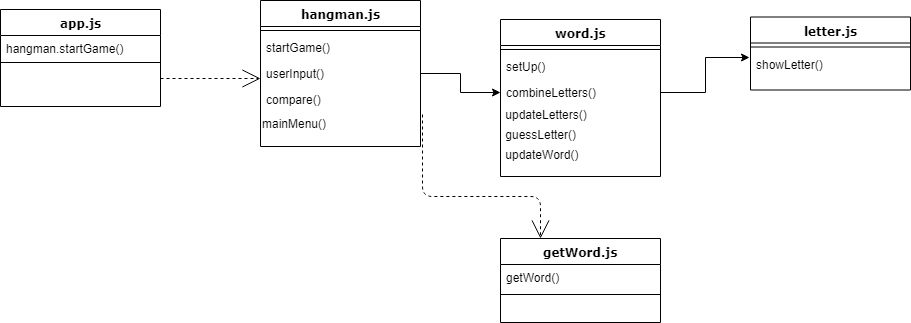

The diagram above was exported from draw.io. Its source (the exported page's mxGraphModel, read from the mxfile embedded in the PNG):
<mxGraphModel dx="1452" dy="683" grid="1" gridSize="10" guides="1" tooltips="1" connect="1" arrows="1" fold="1" page="1" pageScale="1" pageWidth="1100" pageHeight="850" background="#ffffff" math="0" shadow="0">
  <root>
    <mxCell id="0" />
    <mxCell id="1" parent="0" />
    <mxCell id="78961159f06e98e8-17" value="app.js" style="swimlane;html=1;fontStyle=1;align=center;verticalAlign=top;childLayout=stackLayout;horizontal=1;startSize=26;horizontalStack=0;resizeParent=1;resizeLast=0;collapsible=1;marginBottom=0;swimlaneFillColor=#ffffff;rounded=0;shadow=0;comic=0;labelBackgroundColor=none;strokeColor=#000000;strokeWidth=1;fillColor=none;fontFamily=Verdana;fontSize=12;fontColor=#000000;" parent="1" vertex="1">
      <mxGeometry x="90" y="83" width="160" height="97" as="geometry" />
    </mxCell>
    <mxCell id="78961159f06e98e8-21" value="hangman.startGame()" style="text;html=1;strokeColor=none;fillColor=none;align=left;verticalAlign=top;spacingLeft=4;spacingRight=4;whiteSpace=wrap;overflow=hidden;rotatable=0;points=[[0,0.5],[1,0.5]];portConstraint=eastwest;" parent="78961159f06e98e8-17" vertex="1">
      <mxGeometry y="26" width="160" height="26" as="geometry" />
    </mxCell>
    <mxCell id="78961159f06e98e8-19" value="" style="line;html=1;strokeWidth=1;fillColor=none;align=left;verticalAlign=middle;spacingTop=-1;spacingLeft=3;spacingRight=3;rotatable=0;labelPosition=right;points=[];portConstraint=eastwest;" parent="78961159f06e98e8-17" vertex="1">
      <mxGeometry y="52" width="160" height="2" as="geometry" />
    </mxCell>
    <mxCell id="78961159f06e98e8-30" value="hangman.js" style="swimlane;html=1;fontStyle=1;align=center;verticalAlign=top;childLayout=stackLayout;horizontal=1;startSize=26;horizontalStack=0;resizeParent=1;resizeLast=0;collapsible=1;marginBottom=0;swimlaneFillColor=#ffffff;rounded=0;shadow=0;comic=0;labelBackgroundColor=none;strokeColor=#000000;strokeWidth=1;fillColor=none;fontFamily=Verdana;fontSize=12;fontColor=#000000;" parent="1" vertex="1">
      <mxGeometry x="350" y="74" width="160" height="146" as="geometry" />
    </mxCell>
    <mxCell id="78961159f06e98e8-38" value="" style="line;html=1;strokeWidth=1;fillColor=none;align=left;verticalAlign=middle;spacingTop=-1;spacingLeft=3;spacingRight=3;rotatable=0;labelPosition=right;points=[];portConstraint=eastwest;" parent="78961159f06e98e8-30" vertex="1">
      <mxGeometry y="26" width="160" height="8" as="geometry" />
    </mxCell>
    <mxCell id="78961159f06e98e8-39" value="startGame()" style="text;html=1;strokeColor=none;fillColor=none;align=left;verticalAlign=top;spacingLeft=4;spacingRight=4;whiteSpace=wrap;overflow=hidden;rotatable=0;points=[[0,0.5],[1,0.5]];portConstraint=eastwest;" parent="78961159f06e98e8-30" vertex="1">
      <mxGeometry y="34" width="160" height="26" as="geometry" />
    </mxCell>
    <mxCell id="78961159f06e98e8-40" value="userInput()" style="text;html=1;strokeColor=none;fillColor=none;align=left;verticalAlign=top;spacingLeft=4;spacingRight=4;whiteSpace=wrap;overflow=hidden;rotatable=0;points=[[0,0.5],[1,0.5]];portConstraint=eastwest;" parent="78961159f06e98e8-30" vertex="1">
      <mxGeometry y="60" width="160" height="26" as="geometry" />
    </mxCell>
    <mxCell id="78961159f06e98e8-42" value="compare()&lt;br&gt;" style="text;html=1;strokeColor=none;fillColor=none;align=left;verticalAlign=top;spacingLeft=4;spacingRight=4;whiteSpace=wrap;overflow=hidden;rotatable=0;points=[[0,0.5],[1,0.5]];portConstraint=eastwest;" parent="78961159f06e98e8-30" vertex="1">
      <mxGeometry y="86" width="160" height="28" as="geometry" />
    </mxCell>
    <mxCell id="iOb4r-bzmYM6f_KBYgB--1" value="mainMenu()&lt;br&gt;" style="text;html=1;resizable=0;points=[];autosize=1;align=left;verticalAlign=top;spacingTop=-4;" vertex="1" parent="78961159f06e98e8-30">
      <mxGeometry y="114" width="160" height="20" as="geometry" />
    </mxCell>
    <mxCell id="78961159f06e98e8-43" value="word.js&lt;br&gt;" style="swimlane;html=1;fontStyle=1;align=center;verticalAlign=top;childLayout=stackLayout;horizontal=1;startSize=26;horizontalStack=0;resizeParent=1;resizeLast=0;collapsible=1;marginBottom=0;swimlaneFillColor=#ffffff;rounded=0;shadow=0;comic=0;labelBackgroundColor=none;strokeColor=#000000;strokeWidth=1;fillColor=none;fontFamily=Verdana;fontSize=12;fontColor=#000000;" parent="1" vertex="1">
      <mxGeometry x="590" y="93" width="160" height="157" as="geometry" />
    </mxCell>
    <mxCell id="78961159f06e98e8-51" value="" style="line;html=1;strokeWidth=1;fillColor=none;align=left;verticalAlign=middle;spacingTop=-1;spacingLeft=3;spacingRight=3;rotatable=0;labelPosition=right;points=[];portConstraint=eastwest;" parent="78961159f06e98e8-43" vertex="1">
      <mxGeometry y="26" width="160" height="8" as="geometry" />
    </mxCell>
    <mxCell id="78961159f06e98e8-52" value="setUp()" style="text;html=1;strokeColor=none;fillColor=none;align=left;verticalAlign=top;spacingLeft=4;spacingRight=4;whiteSpace=wrap;overflow=hidden;rotatable=0;points=[[0,0.5],[1,0.5]];portConstraint=eastwest;" parent="78961159f06e98e8-43" vertex="1">
      <mxGeometry y="34" width="160" height="26" as="geometry" />
    </mxCell>
    <mxCell id="78961159f06e98e8-53" value="combineLetters()" style="text;html=1;strokeColor=none;fillColor=none;align=left;verticalAlign=top;spacingLeft=4;spacingRight=4;whiteSpace=wrap;overflow=hidden;rotatable=0;points=[[0,0.5],[1,0.5]];portConstraint=eastwest;" parent="78961159f06e98e8-43" vertex="1">
      <mxGeometry y="60" width="160" height="26" as="geometry" />
    </mxCell>
    <mxCell id="iOb4r-bzmYM6f_KBYgB--9" value="&amp;nbsp;updateLetters()&lt;br&gt;" style="text;html=1;resizable=0;points=[];autosize=1;align=left;verticalAlign=top;spacingTop=-4;" vertex="1" parent="78961159f06e98e8-43">
      <mxGeometry y="86" width="160" height="20" as="geometry" />
    </mxCell>
    <mxCell id="iOb4r-bzmYM6f_KBYgB--10" value="&amp;nbsp;guessLetter()" style="text;html=1;resizable=0;points=[];autosize=1;align=left;verticalAlign=top;spacingTop=-4;" vertex="1" parent="78961159f06e98e8-43">
      <mxGeometry y="106" width="160" height="20" as="geometry" />
    </mxCell>
    <mxCell id="iOb4r-bzmYM6f_KBYgB--11" value="&amp;nbsp;updateWord()" style="text;html=1;resizable=0;points=[];autosize=1;align=left;verticalAlign=top;spacingTop=-4;" vertex="1" parent="78961159f06e98e8-43">
      <mxGeometry y="126" width="160" height="20" as="geometry" />
    </mxCell>
    <mxCell id="78961159f06e98e8-56" value="letter.js&lt;br&gt;" style="swimlane;html=1;fontStyle=1;align=center;verticalAlign=top;childLayout=stackLayout;horizontal=1;startSize=26;horizontalStack=0;resizeParent=1;resizeLast=0;collapsible=1;marginBottom=0;swimlaneFillColor=#ffffff;rounded=0;shadow=0;comic=0;labelBackgroundColor=none;strokeColor=#000000;strokeWidth=1;fillColor=none;fontFamily=Verdana;fontSize=12;fontColor=#000000;" parent="1" vertex="1">
      <mxGeometry x="840" y="90.5" width="160" height="73" as="geometry" />
    </mxCell>
    <mxCell id="78961159f06e98e8-64" value="" style="line;html=1;strokeWidth=1;fillColor=none;align=left;verticalAlign=middle;spacingTop=-1;spacingLeft=3;spacingRight=3;rotatable=0;labelPosition=right;points=[];portConstraint=eastwest;" parent="78961159f06e98e8-56" vertex="1">
      <mxGeometry y="26" width="160" height="8" as="geometry" />
    </mxCell>
    <mxCell id="78961159f06e98e8-65" value="showLetter()" style="text;html=1;strokeColor=none;fillColor=none;align=left;verticalAlign=top;spacingLeft=4;spacingRight=4;whiteSpace=wrap;overflow=hidden;rotatable=0;points=[[0,0.5],[1,0.5]];portConstraint=eastwest;" parent="78961159f06e98e8-56" vertex="1">
      <mxGeometry y="34" width="160" height="26" as="geometry" />
    </mxCell>
    <mxCell id="78961159f06e98e8-69" value="getWord.js" style="swimlane;html=1;fontStyle=1;align=center;verticalAlign=top;childLayout=stackLayout;horizontal=1;startSize=26;horizontalStack=0;resizeParent=1;resizeLast=0;collapsible=1;marginBottom=0;swimlaneFillColor=#ffffff;rounded=0;shadow=0;comic=0;labelBackgroundColor=none;strokeColor=#000000;strokeWidth=1;fillColor=none;fontFamily=Verdana;fontSize=12;fontColor=#000000;" parent="1" vertex="1">
      <mxGeometry x="590" y="312" width="160" height="84" as="geometry" />
    </mxCell>
    <mxCell id="78961159f06e98e8-79" value="getWord()" style="text;html=1;strokeColor=none;fillColor=none;align=left;verticalAlign=top;spacingLeft=4;spacingRight=4;whiteSpace=wrap;overflow=hidden;rotatable=0;points=[[0,0.5],[1,0.5]];portConstraint=eastwest;" parent="78961159f06e98e8-69" vertex="1">
      <mxGeometry y="26" width="160" height="26" as="geometry" />
    </mxCell>
    <mxCell id="78961159f06e98e8-77" value="" style="line;html=1;strokeWidth=1;fillColor=none;align=left;verticalAlign=middle;spacingTop=-1;spacingLeft=3;spacingRight=3;rotatable=0;labelPosition=right;points=[];portConstraint=eastwest;" parent="78961159f06e98e8-69" vertex="1">
      <mxGeometry y="52" width="160" height="8" as="geometry" />
    </mxCell>
    <mxCell id="iOb4r-bzmYM6f_KBYgB--4" style="edgeStyle=elbowEdgeStyle;html=1;labelBackgroundColor=none;startFill=0;startSize=8;endArrow=open;endFill=0;endSize=16;fontFamily=Verdana;fontSize=12;elbow=vertical;dashed=1;entryX=0;entryY=-0.286;entryDx=0;entryDy=0;entryPerimeter=0;" edge="1" parent="1" target="78961159f06e98e8-42">
      <mxGeometry relative="1" as="geometry">
        <mxPoint x="250" y="152" as="sourcePoint" />
        <mxPoint x="320" y="147" as="targetPoint" />
      </mxGeometry>
    </mxCell>
    <mxCell id="iOb4r-bzmYM6f_KBYgB--13" style="edgeStyle=orthogonalEdgeStyle;rounded=0;html=1;exitX=1;exitY=0.5;exitDx=0;exitDy=0;entryX=-0.008;entryY=0.237;entryDx=0;entryDy=0;entryPerimeter=0;jettySize=auto;orthogonalLoop=1;" edge="1" parent="1" source="78961159f06e98e8-53" target="78961159f06e98e8-65">
      <mxGeometry relative="1" as="geometry" />
    </mxCell>
    <mxCell id="iOb4r-bzmYM6f_KBYgB--14" style="edgeStyle=orthogonalEdgeStyle;rounded=0;html=1;exitX=1;exitY=0.5;exitDx=0;exitDy=0;entryX=0;entryY=0.5;entryDx=0;entryDy=0;jettySize=auto;orthogonalLoop=1;" edge="1" parent="1" source="78961159f06e98e8-40" target="78961159f06e98e8-53">
      <mxGeometry relative="1" as="geometry" />
    </mxCell>
    <mxCell id="iOb4r-bzmYM6f_KBYgB--15" style="edgeStyle=elbowEdgeStyle;html=1;labelBackgroundColor=none;startFill=0;startSize=8;endArrow=open;endFill=0;endSize=16;fontFamily=Verdana;fontSize=12;elbow=vertical;dashed=1;entryX=0.25;entryY=0;entryDx=0;entryDy=0;exitX=1.013;exitY=0;exitDx=0;exitDy=0;exitPerimeter=0;" edge="1" parent="1" source="iOb4r-bzmYM6f_KBYgB--1" target="78961159f06e98e8-69">
      <mxGeometry relative="1" as="geometry">
        <mxPoint x="510" y="275" as="sourcePoint" />
        <mxPoint x="610" y="275" as="targetPoint" />
        <Array as="points">
          <mxPoint x="550" y="270" />
          <mxPoint x="540" y="240" />
          <mxPoint x="540" y="270" />
        </Array>
      </mxGeometry>
    </mxCell>
  </root>
</mxGraphModel>